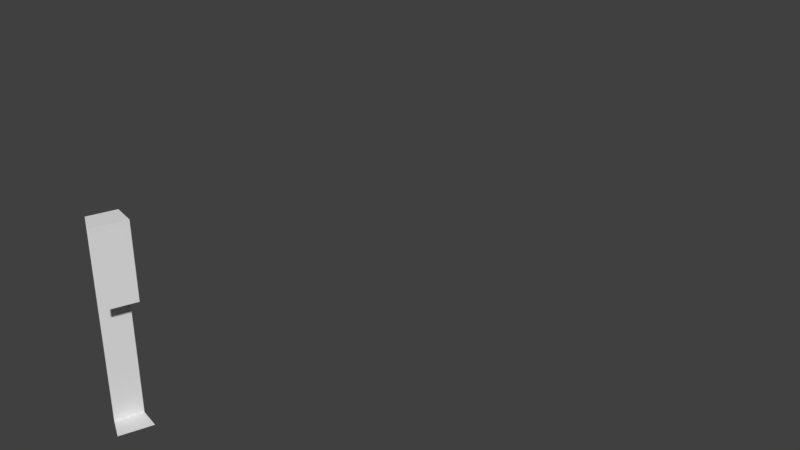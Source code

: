 # Source: Bridge60_Lateral13.blend  (saved by Blender 2.78.0; exported with 4.5.12 LTS)
import bpy
from mathutils import Matrix  # noqa: F401  (used for matrix-valued properties, if any)

bpy.ops.wm.read_factory_settings(use_empty=True)
scene = bpy.context.scene
scene.name = 'Scene'

# ---- collections
col_collection_1 = bpy.data.collections.new('Collection 1'); scene.collection.children.link(col_collection_1)

# ---- materials (node trees are filled in below, after node groups)
mat_material_001 = bpy.data.materials.new('Material.001')
mat_material_001.alpha_threshold = 0.0
mat_material_001.use_transparent_shadow = False
mat_material_001.roughness = 0.5

# ---- material node trees

# ---- world
world_world = bpy.data.worlds.new('World'); scene.world = world_world
world_world.color = (0.05088, 0.05088, 0.05088)
world_world.use_sun_shadow = False
world_world.sun_shadow_jitter_overblur = 0.0
world_world.cycles.sampling_method = 'MANUAL'

# ---- meshes
me_cube_001 = bpy.data.meshes.new('Cube.001')
me_cube_001.from_pydata([(-0.8395, -4.348, 3.154), (-0.9987, -4.305, 3.154), (-0.8395, -4.348, 2.234), (-0.9987, -4.305, 3.711), (-0.8395, -4.348, 3.711), (-0.9987, -4.305, 2.645), (-0.9987, -4.305, 2.234), (-1.069, -4.493, 2.234), (-1.069, -4.493, 2.645), (-0.9262, -4.576, 3.711), (-1.069, -4.493, 3.711), (-0.9262, -4.576, 2.234), (-1.069, -4.493, 3.154), (-0.9262, -4.576, 3.154), (0.05193, -9.208e-07, 2.234), (0.05193, -9.208e-07, 3.154)], [], [(10, 3, 1, 12), (4, 9, 13, 0), (3, 10, 9, 4), (2, 11, 7, 6), (6, 7, 8, 5), (5, 8, 12, 1)])
me_cube_001.materials.append(mat_material_001)
me_cube_001.use_remesh_preserve_volume = False
me_cube_001.use_remesh_preserve_attributes = False
me_cube_001.use_mirror_vertex_groups = False
me_cube_001.update()

# ---- objects
ob_cube = bpy.data.objects.new('Cube', me_cube_001)

# ---- transforms, parenting, visibility, modifiers, constraints
ob_cube.location = (0.0, 0.0, 0.0)
ob_cube.lineart.crease_threshold = 0.0
_vg = ob_cube.vertex_groups.new(name='Group')

# ---- collection membership
col_collection_1.objects.link(ob_cube)

# ---- scene / render settings (as saved in the file)
scene.frame_start = 1; scene.frame_end = 250; scene.frame_set(0)
scene.render.engine = 'BLENDER_EEVEE_NEXT'
scene.render.resolution_percentage = 50
scene.render.dither_intensity = 0.0
scene.cycles.use_denoising = False
scene.cycles.samples = 128
scene.cycles.sampling_pattern = 'TABULATED_SOBOL'
scene.cycles.light_sampling_threshold = 0.0
scene.cycles.use_adaptive_sampling = False
scene.cycles.use_light_tree = False
scene.cycles.blur_glossy = 0.0
scene.cycles.sample_clamp_indirect = 0.0
scene.view_settings.view_transform = 'Standard'
bpy.context.view_layer.update()

# ---- added for rendering (the .blend has no active camera and no usable light): camera, sun
cam_auto = bpy.data.cameras.new('AutoCamera')
cam_auto.lens = 50.0
cam_auto.sensor_width = 36.0
cam_auto.clip_end = 1000.0
ob_auto_camera = bpy.data.objects.new('AutoCamera', cam_auto)
scene.collection.objects.link(ob_auto_camera)
ob_auto_camera.location = (4.05943, -7.76938, 6.62695)
ob_auto_camera.rotation_euler = (1.09748, -7.21219e-08, 0.694738)
scene.camera = ob_auto_camera
light_auto_sun = bpy.data.lights.new('AutoSun', 'SUN')
light_auto_sun.energy = 3.0
light_auto_sun.angle = 0.0523599
ob_auto_sun = bpy.data.objects.new('AutoSun', light_auto_sun)
scene.collection.objects.link(ob_auto_sun)
ob_auto_sun.rotation_euler = (0.872665, 0.174533, 0.523599)
bpy.context.view_layer.update()
